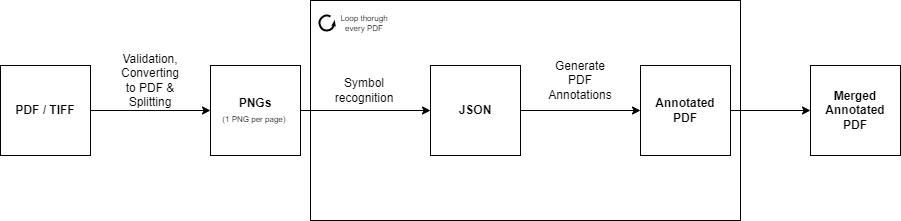

The diagram above was exported from draw.io. Its source (the exported page's mxGraphModel, read from the mxfile embedded in the PNG):
<mxGraphModel dx="1920" dy="675" grid="1" gridSize="10" guides="1" tooltips="1" connect="1" arrows="1" fold="1" page="1" pageScale="1" pageWidth="827" pageHeight="1169" math="0" shadow="0">
  <root>
    <mxCell id="0" />
    <mxCell id="1" parent="0" />
    <mxCell id="e2nlxvx7QyKqVQlNYBRP-30" value="" style="rounded=0;whiteSpace=wrap;html=1;fontSize=8;fillColor=none;" parent="1" vertex="1">
      <mxGeometry x="150" y="185" width="430" height="220" as="geometry" />
    </mxCell>
    <mxCell id="e2nlxvx7QyKqVQlNYBRP-14" style="edgeStyle=orthogonalEdgeStyle;rounded=0;orthogonalLoop=1;jettySize=auto;html=1;entryX=0;entryY=0.5;entryDx=0;entryDy=0;" parent="1" source="e2nlxvx7QyKqVQlNYBRP-15" target="e2nlxvx7QyKqVQlNYBRP-17" edge="1">
      <mxGeometry relative="1" as="geometry" />
    </mxCell>
    <mxCell id="e2nlxvx7QyKqVQlNYBRP-15" value="&lt;b&gt;PDF / TIFF&lt;/b&gt;" style="rounded=0;whiteSpace=wrap;html=1;" parent="1" vertex="1">
      <mxGeometry x="-160" y="250" width="90" height="90" as="geometry" />
    </mxCell>
    <mxCell id="e2nlxvx7QyKqVQlNYBRP-16" value="" style="edgeStyle=orthogonalEdgeStyle;rounded=0;orthogonalLoop=1;jettySize=auto;html=1;" parent="1" source="e2nlxvx7QyKqVQlNYBRP-17" target="e2nlxvx7QyKqVQlNYBRP-21" edge="1">
      <mxGeometry relative="1" as="geometry" />
    </mxCell>
    <mxCell id="e2nlxvx7QyKqVQlNYBRP-17" value="&lt;b&gt;PNGs&lt;/b&gt;&lt;br&gt;&lt;font style=&quot;font-size: 8px;&quot;&gt;(1 PNG per page)&amp;nbsp;&lt;/font&gt;" style="rounded=0;whiteSpace=wrap;html=1;" parent="1" vertex="1">
      <mxGeometry x="50" y="250" width="90" height="90" as="geometry" />
    </mxCell>
    <mxCell id="e2nlxvx7QyKqVQlNYBRP-18" value="Validation, Converting to PDF &amp;amp;&lt;br&gt;Splitting" style="text;html=1;strokeColor=none;fillColor=none;align=center;verticalAlign=middle;whiteSpace=wrap;rounded=0;" parent="1" vertex="1">
      <mxGeometry x="-40" y="250" width="60" height="30" as="geometry" />
    </mxCell>
    <mxCell id="e2nlxvx7QyKqVQlNYBRP-19" style="edgeStyle=orthogonalEdgeStyle;rounded=0;orthogonalLoop=1;jettySize=auto;html=1;exitX=0.5;exitY=1;exitDx=0;exitDy=0;" parent="1" source="e2nlxvx7QyKqVQlNYBRP-18" target="e2nlxvx7QyKqVQlNYBRP-18" edge="1">
      <mxGeometry relative="1" as="geometry" />
    </mxCell>
    <mxCell id="e2nlxvx7QyKqVQlNYBRP-20" value="" style="edgeStyle=orthogonalEdgeStyle;rounded=0;orthogonalLoop=1;jettySize=auto;html=1;" parent="1" source="e2nlxvx7QyKqVQlNYBRP-21" target="e2nlxvx7QyKqVQlNYBRP-23" edge="1">
      <mxGeometry relative="1" as="geometry" />
    </mxCell>
    <mxCell id="e2nlxvx7QyKqVQlNYBRP-21" value="&lt;b&gt;JSON&lt;/b&gt;" style="rounded=0;whiteSpace=wrap;html=1;" parent="1" vertex="1">
      <mxGeometry x="270" y="250" width="90" height="90" as="geometry" />
    </mxCell>
    <mxCell id="e2nlxvx7QyKqVQlNYBRP-22" value="Symbol recognition" style="text;html=1;strokeColor=none;fillColor=none;align=center;verticalAlign=middle;whiteSpace=wrap;rounded=0;" parent="1" vertex="1">
      <mxGeometry x="174" y="260" width="60" height="30" as="geometry" />
    </mxCell>
    <mxCell id="e2nlxvx7QyKqVQlNYBRP-34" value="" style="edgeStyle=orthogonalEdgeStyle;rounded=0;orthogonalLoop=1;jettySize=auto;html=1;fontSize=8;" parent="1" source="e2nlxvx7QyKqVQlNYBRP-23" target="e2nlxvx7QyKqVQlNYBRP-33" edge="1">
      <mxGeometry relative="1" as="geometry" />
    </mxCell>
    <mxCell id="e2nlxvx7QyKqVQlNYBRP-23" value="&lt;b&gt;Annotated&lt;br&gt;PDF&lt;/b&gt;" style="rounded=0;whiteSpace=wrap;html=1;" parent="1" vertex="1">
      <mxGeometry x="480" y="250" width="90" height="90" as="geometry" />
    </mxCell>
    <mxCell id="e2nlxvx7QyKqVQlNYBRP-24" value="Generate PDF Annotations" style="text;html=1;strokeColor=none;fillColor=none;align=center;verticalAlign=middle;whiteSpace=wrap;rounded=0;" parent="1" vertex="1">
      <mxGeometry x="390" y="250" width="60" height="30" as="geometry" />
    </mxCell>
    <mxCell id="e2nlxvx7QyKqVQlNYBRP-33" value="&lt;b&gt;Merged&lt;br&gt;Annotated&lt;br&gt;PDF&lt;/b&gt;" style="rounded=0;whiteSpace=wrap;html=1;" parent="1" vertex="1">
      <mxGeometry x="650" y="250" width="90" height="90" as="geometry" />
    </mxCell>
    <mxCell id="e2nlxvx7QyKqVQlNYBRP-36" value="" style="verticalLabelPosition=bottom;html=1;verticalAlign=top;strokeWidth=2;shape=mxgraph.lean_mapping.physical_pull;pointerEvents=1;fontSize=8;fillColor=none;" parent="1" vertex="1">
      <mxGeometry x="159" y="200" width="15" height="15" as="geometry" />
    </mxCell>
    <mxCell id="e2nlxvx7QyKqVQlNYBRP-37" value="Loop thorugh every PDF" style="text;html=1;strokeColor=none;fillColor=none;align=center;verticalAlign=middle;whiteSpace=wrap;rounded=0;fontSize=8;" parent="1" vertex="1">
      <mxGeometry x="174" y="192.5" width="60" height="30" as="geometry" />
    </mxCell>
  </root>
</mxGraphModel>